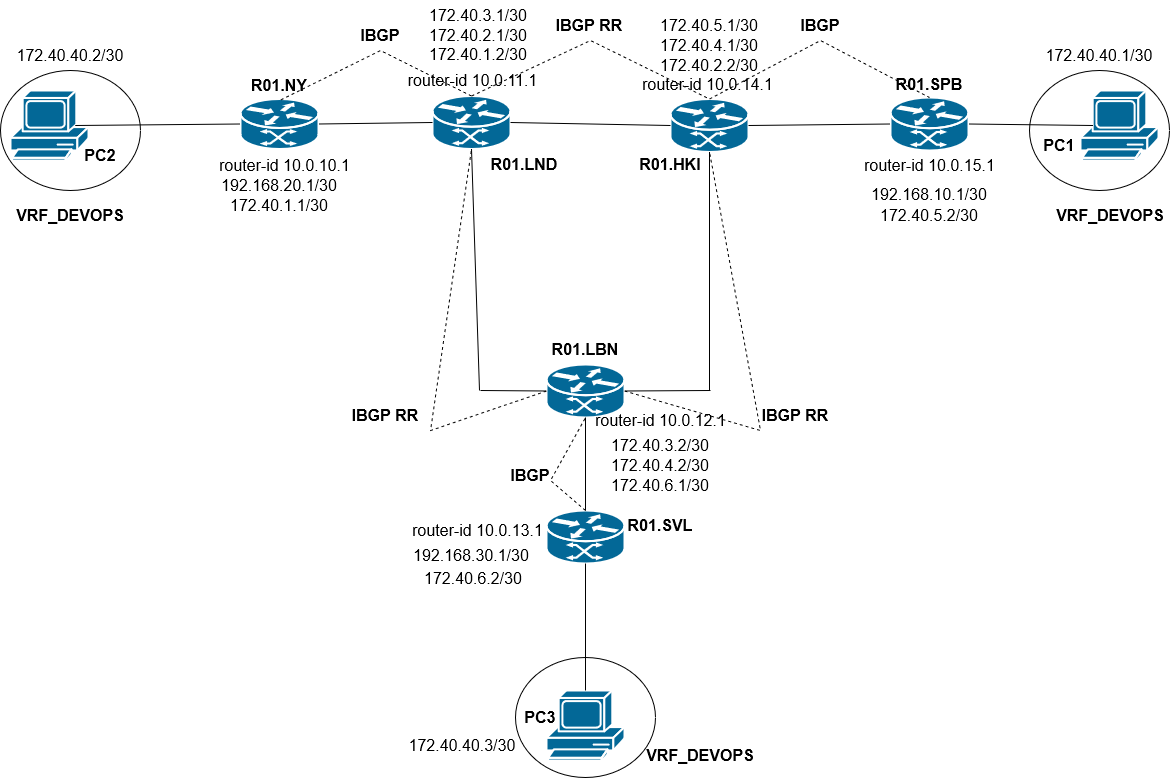

The diagram above was exported from draw.io. Its source (the exported page's mxGraphModel, read from the mxfile embedded in the PNG):
<mxGraphModel dx="1434" dy="782" grid="1" gridSize="10" guides="1" tooltips="1" connect="1" arrows="1" fold="1" page="1" pageScale="1" pageWidth="1169" pageHeight="827" math="0" shadow="0">
  <root>
    <mxCell id="0" />
    <mxCell id="1" parent="0" />
    <mxCell id="tOoWid7zaD85_ldoZuHL-26" value="" style="ellipse;whiteSpace=wrap;html=1;" parent="1" vertex="1">
      <mxGeometry x="515" y="707" width="140" height="120" as="geometry" />
    </mxCell>
    <mxCell id="tOoWid7zaD85_ldoZuHL-25" value="" style="ellipse;whiteSpace=wrap;html=1;" parent="1" vertex="1">
      <mxGeometry x="1029" y="120" width="140" height="120" as="geometry" />
    </mxCell>
    <mxCell id="tOoWid7zaD85_ldoZuHL-24" value="" style="ellipse;whiteSpace=wrap;html=1;" parent="1" vertex="1">
      <mxGeometry y="120" width="140" height="120" as="geometry" />
    </mxCell>
    <mxCell id="tOoWid7zaD85_ldoZuHL-1" value="" style="shape=mxgraph.cisco.computers_and_peripherals.pc;sketch=0;html=1;pointerEvents=1;dashed=0;fillColor=#036897;strokeColor=#ffffff;strokeWidth=2;verticalLabelPosition=bottom;verticalAlign=top;align=center;outlineConnect=0;" parent="1" vertex="1">
      <mxGeometry x="10" y="140" width="78" height="70" as="geometry" />
    </mxCell>
    <mxCell id="tOoWid7zaD85_ldoZuHL-2" value="" style="shape=mxgraph.cisco.computers_and_peripherals.pc;sketch=0;html=1;pointerEvents=1;dashed=0;fillColor=#036897;strokeColor=#ffffff;strokeWidth=2;verticalLabelPosition=bottom;verticalAlign=top;align=center;outlineConnect=0;" parent="1" vertex="1">
      <mxGeometry x="1080" y="140" width="78" height="70" as="geometry" />
    </mxCell>
    <mxCell id="tOoWid7zaD85_ldoZuHL-3" value="" style="shape=mxgraph.cisco.computers_and_peripherals.pc;sketch=0;html=1;pointerEvents=1;dashed=0;fillColor=#036897;strokeColor=#ffffff;strokeWidth=2;verticalLabelPosition=bottom;verticalAlign=top;align=center;outlineConnect=0;" parent="1" vertex="1">
      <mxGeometry x="546" y="740" width="78" height="70" as="geometry" />
    </mxCell>
    <mxCell id="tOoWid7zaD85_ldoZuHL-7" value="" style="shape=mxgraph.cisco.routers.atm_router;sketch=0;html=1;pointerEvents=1;dashed=0;fillColor=#036897;strokeColor=#ffffff;strokeWidth=2;verticalLabelPosition=bottom;verticalAlign=top;align=center;outlineConnect=0;" parent="1" vertex="1">
      <mxGeometry x="546" y="560" width="78" height="53" as="geometry" />
    </mxCell>
    <mxCell id="tOoWid7zaD85_ldoZuHL-8" value="" style="shape=mxgraph.cisco.routers.atm_router;sketch=0;html=1;pointerEvents=1;dashed=0;fillColor=#036897;strokeColor=#ffffff;strokeWidth=2;verticalLabelPosition=bottom;verticalAlign=top;align=center;outlineConnect=0;" parent="1" vertex="1">
      <mxGeometry x="890" y="147" width="78" height="53" as="geometry" />
    </mxCell>
    <mxCell id="tOoWid7zaD85_ldoZuHL-9" value="" style="shape=mxgraph.cisco.routers.atm_router;sketch=0;html=1;pointerEvents=1;dashed=0;fillColor=#036897;strokeColor=#ffffff;strokeWidth=2;verticalLabelPosition=bottom;verticalAlign=top;align=center;outlineConnect=0;" parent="1" vertex="1">
      <mxGeometry x="546" y="414" width="78" height="53" as="geometry" />
    </mxCell>
    <mxCell id="tOoWid7zaD85_ldoZuHL-10" value="" style="shape=mxgraph.cisco.routers.atm_router;sketch=0;html=1;pointerEvents=1;dashed=0;fillColor=#036897;strokeColor=#ffffff;strokeWidth=2;verticalLabelPosition=bottom;verticalAlign=top;align=center;outlineConnect=0;" parent="1" vertex="1">
      <mxGeometry x="432" y="145.5" width="78" height="53" as="geometry" />
    </mxCell>
    <mxCell id="tOoWid7zaD85_ldoZuHL-11" value="" style="shape=mxgraph.cisco.routers.atm_router;sketch=0;html=1;pointerEvents=1;dashed=0;fillColor=#036897;strokeColor=#ffffff;strokeWidth=2;verticalLabelPosition=bottom;verticalAlign=top;align=center;outlineConnect=0;" parent="1" vertex="1">
      <mxGeometry x="670" y="148.5" width="78" height="53" as="geometry" />
    </mxCell>
    <mxCell id="tOoWid7zaD85_ldoZuHL-12" value="" style="shape=mxgraph.cisco.routers.atm_router;sketch=0;html=1;pointerEvents=1;dashed=0;fillColor=#036897;strokeColor=#ffffff;strokeWidth=2;verticalLabelPosition=bottom;verticalAlign=top;align=center;outlineConnect=0;" parent="1" vertex="1">
      <mxGeometry x="240" y="148.5" width="78" height="50" as="geometry" />
    </mxCell>
    <mxCell id="tOoWid7zaD85_ldoZuHL-13" value="" style="endArrow=none;html=1;rounded=0;entryX=0.5;entryY=0;entryDx=0;entryDy=0;entryPerimeter=0;exitX=0.5;exitY=1;exitDx=0;exitDy=0;exitPerimeter=0;" parent="1" source="tOoWid7zaD85_ldoZuHL-7" target="tOoWid7zaD85_ldoZuHL-3" edge="1">
      <mxGeometry width="50" height="50" relative="1" as="geometry">
        <mxPoint x="560" y="420" as="sourcePoint" />
        <mxPoint x="610" y="370" as="targetPoint" />
      </mxGeometry>
    </mxCell>
    <mxCell id="tOoWid7zaD85_ldoZuHL-14" value="" style="endArrow=none;html=1;rounded=0;entryX=0.5;entryY=0;entryDx=0;entryDy=0;entryPerimeter=0;exitX=0.5;exitY=1;exitDx=0;exitDy=0;exitPerimeter=0;" parent="1" source="tOoWid7zaD85_ldoZuHL-9" target="tOoWid7zaD85_ldoZuHL-7" edge="1">
      <mxGeometry width="50" height="50" relative="1" as="geometry">
        <mxPoint x="560" y="420" as="sourcePoint" />
        <mxPoint x="610" y="370" as="targetPoint" />
      </mxGeometry>
    </mxCell>
    <mxCell id="tOoWid7zaD85_ldoZuHL-15" value="" style="endArrow=none;html=1;rounded=0;entryX=0.16;entryY=0.5;entryDx=0;entryDy=0;entryPerimeter=0;exitX=1;exitY=0.5;exitDx=0;exitDy=0;exitPerimeter=0;" parent="1" source="tOoWid7zaD85_ldoZuHL-8" target="tOoWid7zaD85_ldoZuHL-2" edge="1">
      <mxGeometry width="50" height="50" relative="1" as="geometry">
        <mxPoint x="560" y="420" as="sourcePoint" />
        <mxPoint x="610" y="370" as="targetPoint" />
      </mxGeometry>
    </mxCell>
    <mxCell id="tOoWid7zaD85_ldoZuHL-16" value="" style="endArrow=none;html=1;rounded=0;entryX=0;entryY=0.5;entryDx=0;entryDy=0;entryPerimeter=0;exitX=1;exitY=0.5;exitDx=0;exitDy=0;exitPerimeter=0;" parent="1" source="tOoWid7zaD85_ldoZuHL-11" target="tOoWid7zaD85_ldoZuHL-8" edge="1">
      <mxGeometry width="50" height="50" relative="1" as="geometry">
        <mxPoint x="560" y="420" as="sourcePoint" />
        <mxPoint x="610" y="370" as="targetPoint" />
      </mxGeometry>
    </mxCell>
    <mxCell id="tOoWid7zaD85_ldoZuHL-17" value="" style="endArrow=none;html=1;rounded=0;entryX=0.83;entryY=0.5;entryDx=0;entryDy=0;entryPerimeter=0;exitX=0;exitY=0.5;exitDx=0;exitDy=0;exitPerimeter=0;" parent="1" source="tOoWid7zaD85_ldoZuHL-12" target="tOoWid7zaD85_ldoZuHL-1" edge="1">
      <mxGeometry width="50" height="50" relative="1" as="geometry">
        <mxPoint x="560" y="420" as="sourcePoint" />
        <mxPoint x="610" y="370" as="targetPoint" />
      </mxGeometry>
    </mxCell>
    <mxCell id="tOoWid7zaD85_ldoZuHL-18" value="" style="endArrow=none;html=1;rounded=0;entryX=1;entryY=0.5;entryDx=0;entryDy=0;entryPerimeter=0;exitX=0;exitY=0.5;exitDx=0;exitDy=0;exitPerimeter=0;" parent="1" source="tOoWid7zaD85_ldoZuHL-10" target="tOoWid7zaD85_ldoZuHL-12" edge="1">
      <mxGeometry width="50" height="50" relative="1" as="geometry">
        <mxPoint x="560" y="420" as="sourcePoint" />
        <mxPoint x="610" y="370" as="targetPoint" />
      </mxGeometry>
    </mxCell>
    <mxCell id="tOoWid7zaD85_ldoZuHL-19" value="" style="endArrow=none;html=1;rounded=0;entryX=0.5;entryY=1;entryDx=0;entryDy=0;entryPerimeter=0;" parent="1" target="tOoWid7zaD85_ldoZuHL-11" edge="1">
      <mxGeometry width="50" height="50" relative="1" as="geometry">
        <mxPoint x="709" y="440" as="sourcePoint" />
        <mxPoint x="610" y="370" as="targetPoint" />
      </mxGeometry>
    </mxCell>
    <mxCell id="tOoWid7zaD85_ldoZuHL-20" value="" style="endArrow=none;html=1;rounded=0;entryX=1;entryY=0.5;entryDx=0;entryDy=0;entryPerimeter=0;" parent="1" target="tOoWid7zaD85_ldoZuHL-9" edge="1">
      <mxGeometry width="50" height="50" relative="1" as="geometry">
        <mxPoint x="710" y="440" as="sourcePoint" />
        <mxPoint x="610" y="370" as="targetPoint" />
      </mxGeometry>
    </mxCell>
    <mxCell id="tOoWid7zaD85_ldoZuHL-21" value="" style="endArrow=none;html=1;rounded=0;entryX=0.5;entryY=1;entryDx=0;entryDy=0;entryPerimeter=0;" parent="1" target="tOoWid7zaD85_ldoZuHL-10" edge="1">
      <mxGeometry width="50" height="50" relative="1" as="geometry">
        <mxPoint x="479" y="440" as="sourcePoint" />
        <mxPoint x="610" y="370" as="targetPoint" />
      </mxGeometry>
    </mxCell>
    <mxCell id="tOoWid7zaD85_ldoZuHL-22" value="" style="endArrow=none;html=1;rounded=0;exitX=0;exitY=0.5;exitDx=0;exitDy=0;exitPerimeter=0;" parent="1" source="tOoWid7zaD85_ldoZuHL-9" edge="1">
      <mxGeometry width="50" height="50" relative="1" as="geometry">
        <mxPoint x="560" y="420" as="sourcePoint" />
        <mxPoint x="480" y="440" as="targetPoint" />
      </mxGeometry>
    </mxCell>
    <mxCell id="tOoWid7zaD85_ldoZuHL-23" value="" style="endArrow=none;html=1;rounded=0;entryX=0;entryY=0.5;entryDx=0;entryDy=0;entryPerimeter=0;exitX=1;exitY=0.5;exitDx=0;exitDy=0;exitPerimeter=0;" parent="1" source="tOoWid7zaD85_ldoZuHL-10" target="tOoWid7zaD85_ldoZuHL-11" edge="1">
      <mxGeometry width="50" height="50" relative="1" as="geometry">
        <mxPoint x="560" y="420" as="sourcePoint" />
        <mxPoint x="610" y="370" as="targetPoint" />
      </mxGeometry>
    </mxCell>
    <mxCell id="tOoWid7zaD85_ldoZuHL-27" value="PC1" style="text;html=1;strokeColor=none;fillColor=none;align=center;verticalAlign=middle;whiteSpace=wrap;rounded=0;fontStyle=1;fontSize=16;" parent="1" vertex="1">
      <mxGeometry x="1029" y="180" width="60" height="30" as="geometry" />
    </mxCell>
    <mxCell id="tOoWid7zaD85_ldoZuHL-28" value="PC2" style="text;html=1;strokeColor=none;fillColor=none;align=center;verticalAlign=middle;whiteSpace=wrap;rounded=0;fontStyle=1;fontSize=16;" parent="1" vertex="1">
      <mxGeometry x="70" y="190" width="60" height="30" as="geometry" />
    </mxCell>
    <mxCell id="tOoWid7zaD85_ldoZuHL-29" value="PC3" style="text;html=1;strokeColor=none;fillColor=none;align=center;verticalAlign=middle;whiteSpace=wrap;rounded=0;fontStyle=1;fontSize=16;" parent="1" vertex="1">
      <mxGeometry x="510" y="752" width="60" height="30" as="geometry" />
    </mxCell>
    <mxCell id="tOoWid7zaD85_ldoZuHL-30" value="VRF_DEVOPS" style="text;html=1;strokeColor=none;fillColor=none;align=center;verticalAlign=middle;whiteSpace=wrap;rounded=0;fontSize=16;fontStyle=1" parent="1" vertex="1">
      <mxGeometry x="40" y="250" width="60" height="30" as="geometry" />
    </mxCell>
    <mxCell id="tOoWid7zaD85_ldoZuHL-31" value="VRF_DEVOPS" style="text;html=1;strokeColor=none;fillColor=none;align=center;verticalAlign=middle;whiteSpace=wrap;rounded=0;fontSize=16;fontStyle=1" parent="1" vertex="1">
      <mxGeometry x="1080" y="250" width="60" height="30" as="geometry" />
    </mxCell>
    <mxCell id="tOoWid7zaD85_ldoZuHL-32" value="VRF_DEVOPS" style="text;html=1;strokeColor=none;fillColor=none;align=center;verticalAlign=middle;whiteSpace=wrap;rounded=0;fontSize=16;fontStyle=1" parent="1" vertex="1">
      <mxGeometry x="670" y="790" width="60" height="30" as="geometry" />
    </mxCell>
    <mxCell id="tOoWid7zaD85_ldoZuHL-33" value="&lt;b&gt;R01.NY&lt;/b&gt;" style="text;html=1;strokeColor=none;fillColor=none;align=center;verticalAlign=middle;whiteSpace=wrap;rounded=0;fontSize=16;" parent="1" vertex="1">
      <mxGeometry x="249" y="120" width="60" height="30" as="geometry" />
    </mxCell>
    <mxCell id="tOoWid7zaD85_ldoZuHL-34" value="&lt;b&gt;R01.LND&lt;/b&gt;" style="text;html=1;strokeColor=none;fillColor=none;align=center;verticalAlign=middle;whiteSpace=wrap;rounded=0;fontSize=16;" parent="1" vertex="1">
      <mxGeometry x="494" y="198.5" width="60" height="30" as="geometry" />
    </mxCell>
    <mxCell id="tOoWid7zaD85_ldoZuHL-35" value="&lt;b&gt;R01.HKI&lt;/b&gt;" style="text;html=1;strokeColor=none;fillColor=none;align=center;verticalAlign=middle;whiteSpace=wrap;rounded=0;fontSize=16;" parent="1" vertex="1">
      <mxGeometry x="640" y="198.5" width="60" height="30" as="geometry" />
    </mxCell>
    <mxCell id="tOoWid7zaD85_ldoZuHL-37" value="&lt;b&gt;R01.SPB&lt;/b&gt;" style="text;html=1;strokeColor=none;fillColor=none;align=center;verticalAlign=middle;whiteSpace=wrap;rounded=0;fontSize=16;" parent="1" vertex="1">
      <mxGeometry x="899" y="118.5" width="60" height="30" as="geometry" />
    </mxCell>
    <mxCell id="tOoWid7zaD85_ldoZuHL-39" value="&lt;b&gt;R01.LBN&lt;/b&gt;" style="text;html=1;strokeColor=none;fillColor=none;align=center;verticalAlign=middle;whiteSpace=wrap;rounded=0;fontSize=16;" parent="1" vertex="1">
      <mxGeometry x="555" y="384" width="60" height="30" as="geometry" />
    </mxCell>
    <mxCell id="tOoWid7zaD85_ldoZuHL-40" value="&lt;b&gt;R01.SVL&lt;/b&gt;" style="text;html=1;strokeColor=none;fillColor=none;align=center;verticalAlign=middle;whiteSpace=wrap;rounded=0;fontSize=16;" parent="1" vertex="1">
      <mxGeometry x="630" y="560" width="60" height="30" as="geometry" />
    </mxCell>
    <mxCell id="tOoWid7zaD85_ldoZuHL-41" value="" style="endArrow=none;dashed=1;html=1;rounded=0;fontSize=16;entryX=0.5;entryY=1;entryDx=0;entryDy=0;exitX=0.5;exitY=0;exitDx=0;exitDy=0;exitPerimeter=0;" parent="1" source="tOoWid7zaD85_ldoZuHL-10" target="tOoWid7zaD85_ldoZuHL-33" edge="1">
      <mxGeometry width="50" height="50" relative="1" as="geometry">
        <mxPoint x="560" y="420" as="sourcePoint" />
        <mxPoint x="610" y="370" as="targetPoint" />
        <Array as="points">
          <mxPoint x="380" y="100" />
        </Array>
      </mxGeometry>
    </mxCell>
    <mxCell id="tOoWid7zaD85_ldoZuHL-42" value="" style="endArrow=none;dashed=1;html=1;rounded=0;fontSize=16;entryX=0.5;entryY=1;entryDx=0;entryDy=0;entryPerimeter=0;exitX=0;exitY=0.5;exitDx=0;exitDy=0;exitPerimeter=0;" parent="1" source="tOoWid7zaD85_ldoZuHL-9" target="tOoWid7zaD85_ldoZuHL-10" edge="1">
      <mxGeometry width="50" height="50" relative="1" as="geometry">
        <mxPoint x="560" y="420" as="sourcePoint" />
        <mxPoint x="610" y="370" as="targetPoint" />
        <Array as="points">
          <mxPoint x="430" y="480" />
        </Array>
      </mxGeometry>
    </mxCell>
    <mxCell id="tOoWid7zaD85_ldoZuHL-43" value="" style="endArrow=none;dashed=1;html=1;rounded=0;fontSize=16;entryX=0.5;entryY=1;entryDx=0;entryDy=0;entryPerimeter=0;exitX=1;exitY=0.5;exitDx=0;exitDy=0;exitPerimeter=0;" parent="1" source="tOoWid7zaD85_ldoZuHL-9" target="tOoWid7zaD85_ldoZuHL-11" edge="1">
      <mxGeometry width="50" height="50" relative="1" as="geometry">
        <mxPoint x="560" y="420" as="sourcePoint" />
        <mxPoint x="610" y="370" as="targetPoint" />
        <Array as="points">
          <mxPoint x="760" y="480" />
        </Array>
      </mxGeometry>
    </mxCell>
    <mxCell id="tOoWid7zaD85_ldoZuHL-44" value="" style="endArrow=none;dashed=1;html=1;rounded=0;fontSize=16;entryX=0.5;entryY=1;entryDx=0;entryDy=0;entryPerimeter=0;exitX=0.5;exitY=0;exitDx=0;exitDy=0;exitPerimeter=0;" parent="1" source="tOoWid7zaD85_ldoZuHL-7" target="tOoWid7zaD85_ldoZuHL-9" edge="1">
      <mxGeometry width="50" height="50" relative="1" as="geometry">
        <mxPoint x="560" y="420" as="sourcePoint" />
        <mxPoint x="610" y="370" as="targetPoint" />
        <Array as="points">
          <mxPoint x="550" y="530" />
        </Array>
      </mxGeometry>
    </mxCell>
    <mxCell id="tOoWid7zaD85_ldoZuHL-45" value="" style="endArrow=none;dashed=1;html=1;rounded=0;fontSize=16;entryX=0.5;entryY=0;entryDx=0;entryDy=0;entryPerimeter=0;exitX=0.5;exitY=0;exitDx=0;exitDy=0;exitPerimeter=0;" parent="1" source="tOoWid7zaD85_ldoZuHL-11" target="tOoWid7zaD85_ldoZuHL-8" edge="1">
      <mxGeometry width="50" height="50" relative="1" as="geometry">
        <mxPoint x="560" y="420" as="sourcePoint" />
        <mxPoint x="610" y="370" as="targetPoint" />
        <Array as="points">
          <mxPoint x="820" y="90" />
        </Array>
      </mxGeometry>
    </mxCell>
    <mxCell id="tOoWid7zaD85_ldoZuHL-46" value="" style="endArrow=none;dashed=1;html=1;rounded=0;fontSize=16;entryX=0.5;entryY=0;entryDx=0;entryDy=0;entryPerimeter=0;exitX=0.5;exitY=0;exitDx=0;exitDy=0;exitPerimeter=0;" parent="1" source="tOoWid7zaD85_ldoZuHL-10" target="tOoWid7zaD85_ldoZuHL-11" edge="1">
      <mxGeometry width="50" height="50" relative="1" as="geometry">
        <mxPoint x="560" y="420" as="sourcePoint" />
        <mxPoint x="610" y="370" as="targetPoint" />
        <Array as="points">
          <mxPoint x="590" y="90" />
        </Array>
      </mxGeometry>
    </mxCell>
    <mxCell id="tOoWid7zaD85_ldoZuHL-47" value="&lt;b&gt;IBGP&lt;/b&gt;" style="text;html=1;strokeColor=none;fillColor=none;align=center;verticalAlign=middle;whiteSpace=wrap;rounded=0;fontSize=16;" parent="1" vertex="1">
      <mxGeometry x="350" y="70" width="60" height="30" as="geometry" />
    </mxCell>
    <mxCell id="tOoWid7zaD85_ldoZuHL-49" value="&lt;b&gt;IBGP RR&lt;br&gt;&lt;/b&gt;" style="text;html=1;strokeColor=none;fillColor=none;align=center;verticalAlign=middle;whiteSpace=wrap;rounded=0;fontSize=16;" parent="1" vertex="1">
      <mxGeometry x="350" y="450" width="70" height="30" as="geometry" />
    </mxCell>
    <mxCell id="tOoWid7zaD85_ldoZuHL-50" value="&lt;b&gt;IBGP&lt;/b&gt;" style="text;html=1;strokeColor=none;fillColor=none;align=center;verticalAlign=middle;whiteSpace=wrap;rounded=0;fontSize=16;" parent="1" vertex="1">
      <mxGeometry x="500" y="510" width="60" height="30" as="geometry" />
    </mxCell>
    <mxCell id="tOoWid7zaD85_ldoZuHL-51" value="&lt;b&gt;IBGP RR&lt;br&gt;&lt;/b&gt;" style="text;html=1;strokeColor=none;fillColor=none;align=center;verticalAlign=middle;whiteSpace=wrap;rounded=0;fontSize=16;" parent="1" vertex="1">
      <mxGeometry x="554" y="60" width="70" height="30" as="geometry" />
    </mxCell>
    <mxCell id="tOoWid7zaD85_ldoZuHL-52" value="&lt;b&gt;IBGP&lt;/b&gt;" style="text;html=1;strokeColor=none;fillColor=none;align=center;verticalAlign=middle;whiteSpace=wrap;rounded=0;fontSize=16;" parent="1" vertex="1">
      <mxGeometry x="790" y="60" width="60" height="30" as="geometry" />
    </mxCell>
    <mxCell id="tOoWid7zaD85_ldoZuHL-53" value="&lt;b&gt;IBGP RR&lt;br&gt;&lt;/b&gt;" style="text;html=1;strokeColor=none;fillColor=none;align=center;verticalAlign=middle;whiteSpace=wrap;rounded=0;fontSize=16;" parent="1" vertex="1">
      <mxGeometry x="760" y="450" width="70" height="30" as="geometry" />
    </mxCell>
    <mxCell id="tOoWid7zaD85_ldoZuHL-54" value="router-id 10.0.10.1" style="text;html=1;strokeColor=none;fillColor=none;align=center;verticalAlign=middle;whiteSpace=wrap;rounded=0;fontSize=16;" parent="1" vertex="1">
      <mxGeometry x="210" y="200" width="149" height="30" as="geometry" />
    </mxCell>
    <mxCell id="tOoWid7zaD85_ldoZuHL-55" value="router-id 10.0.11.1" style="text;html=1;strokeColor=none;fillColor=none;align=center;verticalAlign=middle;whiteSpace=wrap;rounded=0;fontSize=16;" parent="1" vertex="1">
      <mxGeometry x="405" y="110" width="135" height="40" as="geometry" />
    </mxCell>
    <mxCell id="tOoWid7zaD85_ldoZuHL-57" value="router-id 10.0.14.1" style="text;html=1;strokeColor=none;fillColor=none;align=center;verticalAlign=middle;whiteSpace=wrap;rounded=0;fontSize=16;" parent="1" vertex="1">
      <mxGeometry x="640" y="113.5" width="135" height="40" as="geometry" />
    </mxCell>
    <mxCell id="tOoWid7zaD85_ldoZuHL-58" value="router-id 10.0.12.1" style="text;html=1;strokeColor=none;fillColor=none;align=center;verticalAlign=middle;whiteSpace=wrap;rounded=0;fontSize=16;" parent="1" vertex="1">
      <mxGeometry x="592.5" y="450" width="135" height="40" as="geometry" />
    </mxCell>
    <mxCell id="tOoWid7zaD85_ldoZuHL-59" value="router-id 10.0.13.1" style="text;html=1;strokeColor=none;fillColor=none;align=center;verticalAlign=middle;whiteSpace=wrap;rounded=0;fontSize=16;" parent="1" vertex="1">
      <mxGeometry x="410" y="560" width="135" height="40" as="geometry" />
    </mxCell>
    <mxCell id="tOoWid7zaD85_ldoZuHL-60" value="router-id 10.0.15.1" style="text;html=1;strokeColor=none;fillColor=none;align=center;verticalAlign=middle;whiteSpace=wrap;rounded=0;fontSize=16;" parent="1" vertex="1">
      <mxGeometry x="861.5" y="195" width="135" height="40" as="geometry" />
    </mxCell>
    <mxCell id="tOoWid7zaD85_ldoZuHL-61" value="192.168.20.1/30" style="text;html=1;strokeColor=none;fillColor=none;align=center;verticalAlign=middle;whiteSpace=wrap;rounded=0;fontSize=16;" parent="1" vertex="1">
      <mxGeometry x="249" y="220" width="60" height="30" as="geometry" />
    </mxCell>
    <mxCell id="tOoWid7zaD85_ldoZuHL-62" value="192.168.10.1/30" style="text;html=1;strokeColor=none;fillColor=none;align=center;verticalAlign=middle;whiteSpace=wrap;rounded=0;fontSize=16;" parent="1" vertex="1">
      <mxGeometry x="899" y="228.5" width="60" height="30" as="geometry" />
    </mxCell>
    <mxCell id="tOoWid7zaD85_ldoZuHL-63" value="192.168.30.1/30" style="text;html=1;strokeColor=none;fillColor=none;align=center;verticalAlign=middle;whiteSpace=wrap;rounded=0;fontSize=16;" parent="1" vertex="1">
      <mxGeometry x="441" y="590" width="60" height="30" as="geometry" />
    </mxCell>
    <mxCell id="tOoWid7zaD85_ldoZuHL-64" value="172.40.1.1/30" style="text;html=1;strokeColor=none;fillColor=none;align=center;verticalAlign=middle;whiteSpace=wrap;rounded=0;fontSize=16;" parent="1" vertex="1">
      <mxGeometry x="249" y="240" width="60" height="30" as="geometry" />
    </mxCell>
    <mxCell id="tOoWid7zaD85_ldoZuHL-65" value="172.40.1.2/30" style="text;html=1;strokeColor=none;fillColor=none;align=center;verticalAlign=middle;whiteSpace=wrap;rounded=0;fontSize=16;" parent="1" vertex="1">
      <mxGeometry x="447.5" y="88.5" width="60" height="30" as="geometry" />
    </mxCell>
    <mxCell id="tOoWid7zaD85_ldoZuHL-66" value="172.40.2.1/30" style="text;html=1;strokeColor=none;fillColor=none;align=center;verticalAlign=middle;whiteSpace=wrap;rounded=0;fontSize=16;" parent="1" vertex="1">
      <mxGeometry x="447.5" y="70" width="60" height="30" as="geometry" />
    </mxCell>
    <mxCell id="tOoWid7zaD85_ldoZuHL-67" value="172.40.3.1/30" style="text;html=1;strokeColor=none;fillColor=none;align=center;verticalAlign=middle;whiteSpace=wrap;rounded=0;fontSize=16;" parent="1" vertex="1">
      <mxGeometry x="447.5" y="50" width="60" height="30" as="geometry" />
    </mxCell>
    <mxCell id="tOoWid7zaD85_ldoZuHL-68" value="172.40.2.2/30" style="text;html=1;strokeColor=none;fillColor=none;align=center;verticalAlign=middle;whiteSpace=wrap;rounded=0;fontSize=16;" parent="1" vertex="1">
      <mxGeometry x="679" y="100" width="60" height="30" as="geometry" />
    </mxCell>
    <mxCell id="tOoWid7zaD85_ldoZuHL-69" value="172.40.4.1/30" style="text;html=1;strokeColor=none;fillColor=none;align=center;verticalAlign=middle;whiteSpace=wrap;rounded=0;fontSize=16;" parent="1" vertex="1">
      <mxGeometry x="679" y="80" width="60" height="30" as="geometry" />
    </mxCell>
    <mxCell id="tOoWid7zaD85_ldoZuHL-70" value="172.40.5.1/30" style="text;html=1;strokeColor=none;fillColor=none;align=center;verticalAlign=middle;whiteSpace=wrap;rounded=0;fontSize=16;" parent="1" vertex="1">
      <mxGeometry x="679" y="60" width="60" height="30" as="geometry" />
    </mxCell>
    <mxCell id="tOoWid7zaD85_ldoZuHL-71" value="172.40.5.2/30" style="text;html=1;strokeColor=none;fillColor=none;align=center;verticalAlign=middle;whiteSpace=wrap;rounded=0;fontSize=16;" parent="1" vertex="1">
      <mxGeometry x="899" y="250" width="60" height="30" as="geometry" />
    </mxCell>
    <mxCell id="tOoWid7zaD85_ldoZuHL-72" value="172.40.3.2/30" style="text;html=1;strokeColor=none;fillColor=none;align=center;verticalAlign=middle;whiteSpace=wrap;rounded=0;fontSize=16;" parent="1" vertex="1">
      <mxGeometry x="630" y="480" width="60" height="30" as="geometry" />
    </mxCell>
    <mxCell id="tOoWid7zaD85_ldoZuHL-73" value="172.40.4.2/30" style="text;html=1;strokeColor=none;fillColor=none;align=center;verticalAlign=middle;whiteSpace=wrap;rounded=0;fontSize=16;" parent="1" vertex="1">
      <mxGeometry x="630" y="500" width="60" height="30" as="geometry" />
    </mxCell>
    <mxCell id="tOoWid7zaD85_ldoZuHL-75" value="172.40.6.1/30" style="text;html=1;strokeColor=none;fillColor=none;align=center;verticalAlign=middle;whiteSpace=wrap;rounded=0;fontSize=16;" parent="1" vertex="1">
      <mxGeometry x="630" y="520" width="60" height="30" as="geometry" />
    </mxCell>
    <mxCell id="tOoWid7zaD85_ldoZuHL-77" value="172.40.6.2/30" style="text;html=1;strokeColor=none;fillColor=none;align=center;verticalAlign=middle;whiteSpace=wrap;rounded=0;fontSize=16;" parent="1" vertex="1">
      <mxGeometry x="442.5" y="613" width="60" height="30" as="geometry" />
    </mxCell>
    <mxCell id="ps6skHBHwoWXd9iYIsIO-2" value="172.40.40.2/30" style="text;html=1;strokeColor=none;fillColor=none;align=center;verticalAlign=middle;whiteSpace=wrap;rounded=0;fontSize=16;" vertex="1" parent="1">
      <mxGeometry x="40" y="90" width="60" height="30" as="geometry" />
    </mxCell>
    <mxCell id="ps6skHBHwoWXd9iYIsIO-4" value="172.40.40.1/30" style="text;html=1;strokeColor=none;fillColor=none;align=center;verticalAlign=middle;whiteSpace=wrap;rounded=0;fontSize=16;" vertex="1" parent="1">
      <mxGeometry x="1069" y="90" width="60" height="30" as="geometry" />
    </mxCell>
    <mxCell id="ps6skHBHwoWXd9iYIsIO-5" value="172.40.40.3/30" style="text;html=1;strokeColor=none;fillColor=none;align=center;verticalAlign=middle;whiteSpace=wrap;rounded=0;fontSize=16;" vertex="1" parent="1">
      <mxGeometry x="432" y="780" width="60" height="30" as="geometry" />
    </mxCell>
  </root>
</mxGraphModel>